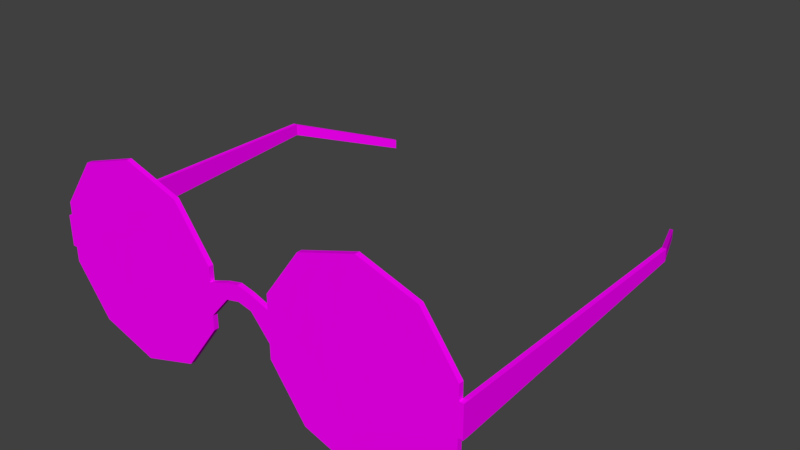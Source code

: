 # Source: sunGlasses.blend  (saved by Blender 2.79.0; exported with 4.5.12 LTS)
import bpy
from mathutils import Matrix  # noqa: F401  (used for matrix-valued properties, if any)

bpy.ops.wm.read_factory_settings(use_empty=True)
scene = bpy.context.scene
scene.name = 'Scene'

# ---- collections
col_collection_1 = bpy.data.collections.new('Collection 1'); scene.collection.children.link(col_collection_1)

# ---- images (referenced by path relative to the original .blend; pixels are not part of the script)
import os
ASSET_DIR = os.environ.get("B2B_ASSET_DIR", "")  # directory of the original .blend (textures are referenced by path, not embedded)
HERE = os.path.dirname(os.path.abspath(__file__))  # packed textures are extracted next to this script under _unpacked/

def load_image(name, relpath, width, height, colorspace="sRGB"):
    """Load a texture the original file referenced (path relative to the .blend, or extracted next to this script)."""
    p = next((c for c in (os.path.join(HERE, relpath), os.path.join(ASSET_DIR, relpath)) if relpath and os.path.exists(c)), "")
    if p:
        img = bpy.data.images.load(p, check_existing=True)
        img.name = name
    else:  # same state as the original file: an image datablock whose file is absent (Cycles renders it pink)
        img = bpy.data.images.new(name, width, height)
        img.source = "FILE"
        img.filepath = "//" + (relpath or name)
    img.colorspace_settings.name = colorspace
    return img
img_sunglasses = load_image('sunglasses', 'sunglasses.png', 1024, 1024, 'sRGB')

# ---- materials (node trees are filled in below, after node groups)
mat_sunglasses = bpy.data.materials.new('sunGlasses')
mat_sunglasses.alpha_threshold = 0.0
mat_sunglasses.roughness = 0.5
mat_glasses = bpy.data.materials.new('glasses')
mat_glasses.alpha_threshold = 0.0
mat_glasses.roughness = 0.5

# ---- material node trees
mat_sunglasses.use_nodes = True; mat_sunglasses.node_tree.nodes.clear()
_N = mat_sunglasses.node_tree.nodes; _L = mat_sunglasses.node_tree.links
n0 = _N.new('ShaderNodeOutputMaterial'); n0.name = 'Material Output'; n0.location = (300, 300)
n1 = _N.new('ShaderNodeBsdfDiffuse'); n1.name = 'Diffuse BSDF'; n1.location = (10, 300)
n2 = _N.new('ShaderNodeTexImage'); n2.name = 'Image Texture'; n2.location = (-180, 300)
n2.width = 140
n2.image = img_sunglasses
_L.new(n1.outputs[0], n0.inputs[0])
_L.new(n2.outputs[0], n1.inputs[0])
n0.is_active_output = True
mat_glasses.use_nodes = True; mat_glasses.node_tree.nodes.clear()
_N = mat_glasses.node_tree.nodes; _L = mat_glasses.node_tree.links
n0 = _N.new('ShaderNodeOutputMaterial'); n0.name = 'Material Output'; n0.location = (300, 300)
n1 = _N.new('ShaderNodeBsdfDiffuse'); n1.name = 'Diffuse BSDF'; n1.location = (10, 300)
n2 = _N.new('ShaderNodeTexImage'); n2.name = 'Image Texture'; n2.location = (-180, 300)
n2.width = 140
n2.image = img_sunglasses
_L.new(n1.outputs[0], n0.inputs[0])
_L.new(n2.outputs[0], n1.inputs[0])
n0.is_active_output = True

# ---- world
world_world = bpy.data.worlds.new('World'); scene.world = world_world
world_world.color = (0.05088, 0.05088, 0.05088)
world_world.use_sun_shadow = False
world_world.sun_shadow_jitter_overblur = 0.0
world_world.cycles.sampling_method = 'MANUAL'

# ---- meshes
me_circle_001 = bpy.data.meshes.new('Circle.001')
me_circle_001.from_pydata([(-1.292, 0.9272, 0.0), (-1.837, 0.7502, 0.0), (-2.173, 0.2865, 9.606e-16), (-2.173, -0.2865, 9.358e-18), (-1.837, -0.7502, 0.0), (-1.292, -0.9272, 0.0), (-0.7466, -0.7502, 0.0), (-0.4097, -0.2865, -9.358e-18), (-0.4097, 0.2865, 5.989e-17), (-0.7466, 0.7502, 0.0), (-2.173, -0.1599, 2.488e-09), (-2.173, 0.1599, -2.488e-09), (-0.4097, 0.1599, -2.488e-09), (-0.4097, -0.1599, 2.488e-09), (-1.837, 0.7502, -0.04933), (-1.292, 0.9272, -0.04933), (-2.173, 0.2865, -0.04933), (-2.243, 0.1599, -0.04933), (-1.837, -0.7502, -0.04933), (-2.173, -0.2865, -0.04933), (-1.292, -0.9272, -0.04933), (-0.7466, -0.7502, -0.04933), (-0.4097, -0.2865, -0.04933), (-0.4097, -0.1599, -0.04933), (-0.7466, 0.7502, -0.04933), (-0.4097, 0.2865, -0.04933), (-2.243, -0.1599, -0.04933), (-0.4097, 0.1599, -0.04933), (0.0, 0.2621, 2.728e-08), (0.0, 0.1029, 2.541e-08), (0.0, 0.1029, -0.04933), (0.0, 0.2621, -0.04933), (-2.289, -0.1599, 2.488e-09), (-2.289, 0.1599, -2.488e-09), (-2.289, 0.1599, -0.04933), (-2.289, -0.1599, -0.04933), (-2.243, 0.1599, -2.954), (-2.243, 0.0347, -2.954), (-2.289, 0.1599, -2.954), (-2.289, 0.0347, -2.954), (-1.77, -0.2692, -4.104), (-1.77, -0.3736, -4.104), (-1.808, -0.2692, -4.104), (-1.808, -0.3736, -4.104), (-0.1426, 0.2291, -0.04933), (-0.1426, 0.06994, -0.04933), (-0.1426, 0.06994, 2.686e-08), (-0.1426, 0.2291, 2.872e-08), (-1.879, 0.809, 0.0), (-1.292, 1.0, 0.0), (-2.243, 0.309, 0.0), (-2.243, 0.1599, -2.488e-09), (-1.879, -0.809, 0.0), (-2.243, -0.309, 0.0), (-1.292, -1.0, 0.0), (-0.7038, -0.809, 0.0), (-0.3405, -0.309, 0.0), (-0.3405, -0.1599, 2.488e-09), (-0.7038, 0.809, 0.0), (-0.3405, 0.309, 0.0), (-2.243, -0.1599, 2.488e-09), (-0.3405, 0.1599, -2.488e-09), (-1.879, 0.809, -0.04933), (-1.292, 1.0, -0.04933), (-2.243, 0.309, -0.04933), (-1.879, -0.809, -0.04933), (-2.243, -0.309, -0.04933), (-1.292, -1.0, -0.04933), (-0.7038, -0.809, -0.04933), (-0.3405, -0.309, -0.04933), (-0.3405, -0.1599, -0.04933), (-0.7038, 0.809, -0.04933), (-0.3405, 0.309, -0.04933), (-0.3405, 0.1599, -0.04933), (-2.173, 0.1599, -0.04933), (-2.173, -0.1599, -0.04933), (1.292, 0.9272, 0.0), (1.837, 0.7502, 0.0), (2.173, 0.2865, 9.606e-16), (2.173, -0.2865, 9.358e-18), (1.837, -0.7502, 0.0), (1.292, -0.9272, 0.0), (0.7466, -0.7502, 0.0), (0.4097, -0.2865, -9.358e-18), (0.4097, 0.2865, 5.989e-17), (0.7466, 0.7502, 0.0), (2.173, -0.1599, 2.488e-09), (2.173, 0.1599, -2.488e-09), (0.4097, 0.1599, -2.488e-09), (0.4097, -0.1599, 2.488e-09), (1.837, 0.7502, -0.04933), (1.292, 0.9272, -0.04933), (2.173, 0.2865, -0.04933), (2.243, 0.1599, -0.04933), (1.837, -0.7502, -0.04933), (2.173, -0.2865, -0.04933), (1.292, -0.9272, -0.04933), (0.7466, -0.7502, -0.04933), (0.4097, -0.2865, -0.04933), (0.4097, -0.1599, -0.04933), (0.7466, 0.7502, -0.04933), (0.4097, 0.2865, -0.04933), (2.243, -0.1599, -0.04933), (0.4097, 0.1599, -0.04933), (2.289, -0.1599, 2.488e-09), (2.289, 0.1599, -2.488e-09), (2.289, 0.1599, -0.04933), (2.289, -0.1599, -0.04933), (2.243, 0.1599, -2.954), (2.243, 0.0347, -2.954), (2.289, 0.1599, -2.954), (2.289, 0.0347, -2.954), (1.77, -0.2692, -4.104), (1.77, -0.3736, -4.104), (1.808, -0.2692, -4.104), (1.808, -0.3736, -4.104), (0.1426, 0.2291, -0.04933), (0.1426, 0.06994, -0.04933), (0.1426, 0.06994, 2.686e-08), (0.1426, 0.2291, 2.872e-08), (1.879, 0.809, 0.0), (1.292, 1.0, 0.0), (2.243, 0.309, 0.0), (2.243, 0.1599, -2.488e-09), (1.879, -0.809, 0.0), (2.243, -0.309, 0.0), (1.292, -1.0, 0.0), (0.7038, -0.809, 0.0), (0.3405, -0.309, 0.0), (0.3405, -0.1599, 2.488e-09), (0.7038, 0.809, 0.0), (0.3405, 0.309, 0.0), (2.243, -0.1599, 2.488e-09), (0.3405, 0.1599, -2.488e-09), (1.879, 0.809, -0.04933), (1.292, 1.0, -0.04933), (2.243, 0.309, -0.04933), (1.879, -0.809, -0.04933), (2.243, -0.309, -0.04933), (1.292, -1.0, -0.04933), (0.7038, -0.809, -0.04933), (0.3405, -0.309, -0.04933), (0.3405, -0.1599, -0.04933), (0.7038, 0.809, -0.04933), (0.3405, 0.309, -0.04933), (0.3405, 0.1599, -0.04933), (2.173, 0.1599, -0.04933), (2.173, -0.1599, -0.04933)], [], [(2, 8, 9, 1), (0, 1, 9), (11, 12, 8, 2), (4, 6, 7, 3), (5, 6, 4), (3, 7, 13, 10), (10, 13, 12, 11), (16, 14, 24, 25), (15, 24, 14), (18, 19, 22, 21), (20, 18, 21), (44, 47, 28, 31), (45, 44, 31, 30), (48, 62, 64, 50), (61, 73, 72, 59), (58, 71, 63, 49), (53, 66, 65, 52), (52, 65, 67, 54), (54, 67, 68, 55), (55, 68, 69, 56), (56, 69, 70, 57), (49, 63, 62, 48), (59, 72, 71, 58), (26, 35, 39, 37), (51, 33, 32, 60), (51, 50, 64, 17), (17, 34, 33, 51), (32, 33, 34, 35), (35, 26, 60, 32), (23, 75, 74, 27), (23, 22, 19, 75), (16, 25, 27, 74), (60, 26, 66, 53), (26, 37, 36, 17), (34, 17, 36, 38), (34, 38, 39, 35), (38, 36, 40, 42), (38, 42, 43, 39), (37, 39, 43, 41), (37, 41, 40, 36), (73, 61, 47, 44), (61, 57, 46, 47), (47, 46, 29, 28), (46, 45, 30, 29), (70, 73, 44, 45), (57, 70, 45, 46), (1, 0, 49, 48), (2, 1, 48, 50), (11, 2, 50, 51), (4, 3, 53, 52), (5, 4, 52, 54), (6, 5, 54, 55), (7, 6, 55, 56), (13, 7, 56, 57), (9, 8, 59, 58), (0, 9, 58, 49), (3, 10, 60, 53), (10, 11, 51, 60), (8, 12, 61, 59), (12, 13, 57, 61), (15, 14, 62, 63), (14, 16, 64, 62), (19, 18, 65, 66), (18, 20, 67, 65), (20, 21, 68, 67), (21, 22, 69, 68), (22, 23, 70, 69), (25, 24, 71, 72), (24, 15, 63, 71), (27, 25, 72, 73), (23, 27, 73, 70), (16, 74, 17, 64), (74, 75, 26, 17), (75, 19, 66, 26), (78, 77, 85, 84), (76, 85, 77), (87, 78, 84, 88), (80, 79, 83, 82), (81, 80, 82), (79, 86, 89, 83), (86, 87, 88, 89), (92, 101, 100, 90), (91, 90, 100), (94, 97, 98, 95), (96, 97, 94), (116, 31, 28, 119), (117, 30, 31, 116), (120, 122, 136, 134), (133, 131, 144, 145), (130, 121, 135, 143), (125, 124, 137, 138), (124, 126, 139, 137), (126, 127, 140, 139), (127, 128, 141, 140), (128, 129, 142, 141), (121, 120, 134, 135), (131, 130, 143, 144), (102, 109, 111, 107), (123, 132, 104, 105), (123, 93, 136, 122), (93, 123, 105, 106), (104, 107, 106, 105), (107, 104, 132, 102), (99, 103, 146, 147), (99, 147, 95, 98), (92, 146, 103, 101), (132, 125, 138, 102), (102, 93, 108, 109), (106, 110, 108, 93), (106, 107, 111, 110), (110, 114, 112, 108), (110, 111, 115, 114), (109, 113, 115, 111), (109, 108, 112, 113), (145, 116, 119, 133), (133, 119, 118, 129), (119, 28, 29, 118), (118, 29, 30, 117), (142, 117, 116, 145), (129, 118, 117, 142), (77, 120, 121, 76), (78, 122, 120, 77), (87, 123, 122, 78), (80, 124, 125, 79), (81, 126, 124, 80), (82, 127, 126, 81), (83, 128, 127, 82), (89, 129, 128, 83), (85, 130, 131, 84), (76, 121, 130, 85), (79, 125, 132, 86), (86, 132, 123, 87), (84, 131, 133, 88), (88, 133, 129, 89), (91, 135, 134, 90), (90, 134, 136, 92), (95, 138, 137, 94), (94, 137, 139, 96), (96, 139, 140, 97), (97, 140, 141, 98), (98, 141, 142, 99), (101, 144, 143, 100), (100, 143, 135, 91), (103, 145, 144, 101), (99, 142, 145, 103), (92, 136, 93, 146), (146, 93, 102, 147), (147, 102, 138, 95), (113, 112, 114, 115), (41, 43, 42, 40)])
me_circle_001.polygons.foreach_set('material_index', [1, 1, 1, 1, 1, 1, 1, 1, 1, 1, 1, 0, 0, 0, 0, 0, 0, 0, 0, 0, 0, 0, 0, 0, 0, 0, 0, 0, 0, 1, 1, 1, 0, 0, 0, 0, 0, 0, 0, 0, 0, 0, 0, 0, 0, 0, 0, 0, 0, 0, 0, 0, 0, 0, 0, 0, 0, 0, 0, 0, 0, 0, 0, 0, 0, 0, 0, 0, 0, 0, 0, 0, 0, 0, 1, 1, 1, 1, 1, 1, 1, 1, 1, 1, 1, 0, 0, 0, 0, 0, 0, 0, 0, 0, 0, 0, 0, 0, 0, 0, 0, 0, 0, 1, 1, 1, 0, 0, 0, 0, 0, 0, 0, 0, 0, 0, 0, 0, 0, 0, 0, 0, 0, 0, 0, 0, 0, 0, 0, 0, 0, 0, 0, 0, 0, 0, 0, 0, 0, 0, 0, 0, 0, 0, 0, 0, 0, 0, 0, 0])
_uv = me_circle_001.uv_layers.new(name='UVMap')
_uv.uv.foreach_set('vector', [0.6643, 0.9875, 0.6644, 0.7221, 0.7341, 0.7728, 0.7341, 0.9368, 0.7607, 0.8548, 0.7341, 0.9368, 0.7341, 0.7728, 0.6452, 0.9875, 0.6453, 0.7221, 0.6644, 0.7221, 0.6643, 0.9875, 0.5083, 0.9368, 0.5083, 0.7727, 0.5781, 0.722, 0.578, 0.9875, 0.4816, 0.8547, 0.5083, 0.7727, 0.5083, 0.9368, 0.578, 0.9875, 0.5781, 0.722, 0.5972, 0.7221, 0.5971, 0.9875, 0.5971, 0.9875, 0.5972, 0.7221, 0.6453, 0.7221, 0.6452, 0.9875, 0.667, 0.3866, 0.7133, 0.4017, 0.742, 0.4899, 0.7133, 0.5294, 0.742, 0.4412, 0.742, 0.4899, 0.7133, 0.4017, 0.5919, 0.4412, 0.6206, 0.4017, 0.667, 0.5445, 0.6206, 0.5294, 0.5919, 0.4899, 0.5919, 0.4412, 0.6206, 0.5294, 0.4766, 0.04348, 0.4766, 0.03559, 0.5, 0.03559, 0.5, 0.04348, 0.8745, 0.7539, 0.8583, 0.7539, 0.855, 0.7395, 0.8711, 0.7395, 0.1227, 0.03559, 0.1227, 0.04348, 0.02385, 0.04348, 0.02385, 0.03559, 0.4431, 0.03559, 0.4431, 0.04348, 0.4192, 0.04348, 0.4192, 0.03559, 0.3204, 0.03559, 0.3204, 0.04348, 0.2215, 0.04348, 0.2215, 0.03559, 0.02316, 0.01495, 0.02316, 0.00729, 0.1191, 0.00729, 0.1191, 0.01495, 0.1191, 0.01495, 0.1191, 0.00729, 0.2151, 0.00729, 0.2151, 0.01495, 0.2151, 0.01495, 0.2151, 0.00729, 0.3111, 0.00729, 0.3111, 0.01495, 0.3111, 0.01495, 0.3111, 0.00729, 0.407, 0.007289, 0.407, 0.01495, 0.407, 0.01495, 0.407, 0.007289, 0.4302, 0.007289, 0.4302, 0.01495, 0.2215, 0.03559, 0.2215, 0.04348, 0.1227, 0.04348, 0.1227, 0.03559, 0.4192, 0.03559, 0.4192, 0.04348, 0.3204, 0.04348, 0.3204, 0.03559, 0.03378, 0.9073, 0.01916, 0.9073, 0.01914, 0.07001, 0.03375, 0.07004, 0.4837, 0.3099, 0.4802, 0.3099, 0.4802, 0.2859, 0.4837, 0.2859, 8.883e-06, 0.03559, 0.02385, 0.03559, 0.02385, 0.04348, 8.883e-06, 0.04348, 0.03385, 0.9064, 0.04844, 0.9064, 0.04842, 0.9221, 0.03382, 0.922, 0.9793, 0.4006, 0.944, 0.4006, 0.944, 0.3952, 0.9793, 0.3952, 0.01916, 0.9073, 0.03378, 0.9073, 0.03375, 0.923, 0.01914, 0.923, 0.6772, 0.5411, 0.6308, 0.3984, 0.6567, 0.39, 0.7031, 0.5327, 0.6772, 0.5411, 0.667, 0.5445, 0.6206, 0.4017, 0.6308, 0.3984, 0.667, 0.3866, 0.7133, 0.5294, 0.7031, 0.5327, 0.6567, 0.39, 8.753e-06, 0.01495, 8.753e-06, 0.00729, 0.02316, 0.00729, 0.02316, 0.01495, 0.8368, 0.4007, 0.8581, 0.08167, 0.8719, 0.08167, 0.8719, 0.4007, 0.04844, 0.9064, 0.03385, 0.9064, 0.03382, 0.07001, 0.04842, 0.07004, 0.944, 0.3952, 0.944, 0.07458, 0.9578, 0.07458, 0.9793, 0.3952, 0.3251, 0.6474, 0.3094, 0.6406, 0.3293, 0.1533, 0.3424, 0.1589, 0.3251, 0.6474, 0.3424, 0.1589, 0.3794, 0.1476, 0.3695, 0.6339, 0.3855, 0.6279, 0.3695, 0.6339, 0.3794, 0.1476, 0.3927, 0.1427, 0.3855, 0.6279, 0.3927, 0.1427, 0.4294, 0.1553, 0.4294, 0.6431, 0.4431, 0.04348, 0.4431, 0.03559, 0.4766, 0.03559, 0.4766, 0.04348, 0.6263, 0.3099, 0.6263, 0.2859, 0.6411, 0.3031, 0.6411, 0.3151, 0.6411, 0.3151, 0.6411, 0.3031, 0.6518, 0.3056, 0.6518, 0.3175, 0.4773, 0.01495, 0.4773, 0.007289, 0.5, 0.007289, 0.5, 0.01495, 0.8978, 0.774, 0.8653, 0.774, 0.8583, 0.7539, 0.8745, 0.7539, 0.4302, 0.01495, 0.4302, 0.007289, 0.4773, 0.007289, 0.4773, 0.01495, 0.5141, 0.3541, 0.555, 0.3674, 0.555, 0.3729, 0.5109, 0.3585, 0.4888, 0.3194, 0.5141, 0.3541, 0.5109, 0.3585, 0.4837, 0.3211, 0.4888, 0.3099, 0.4888, 0.3194, 0.4837, 0.3211, 0.4837, 0.3099, 0.5141, 0.2417, 0.4888, 0.2764, 0.4837, 0.2747, 0.5109, 0.2372, 0.555, 0.2284, 0.5141, 0.2417, 0.5109, 0.2372, 0.555, 0.2229, 0.5958, 0.2417, 0.555, 0.2284, 0.555, 0.2229, 0.599, 0.2372, 0.6211, 0.2764, 0.5958, 0.2417, 0.599, 0.2372, 0.6263, 0.2747, 0.6211, 0.2859, 0.6211, 0.2764, 0.6263, 0.2747, 0.6263, 0.2859, 0.5958, 0.3541, 0.6211, 0.3194, 0.6263, 0.3211, 0.599, 0.3585, 0.555, 0.3674, 0.5958, 0.3541, 0.599, 0.3585, 0.555, 0.3729, 0.4888, 0.2764, 0.4888, 0.2859, 0.4837, 0.2859, 0.4837, 0.2747, 0.4888, 0.2859, 0.4888, 0.3099, 0.4837, 0.3099, 0.4837, 0.2859, 0.6211, 0.3194, 0.6211, 0.3099, 0.6263, 0.3099, 0.6263, 0.3211, 0.6211, 0.3099, 0.6211, 0.2859, 0.6263, 0.2859, 0.6263, 0.3099, 0.7876, 0.8704, 0.8055, 0.9256, 0.7996, 0.9299, 0.7802, 0.8704, 0.8055, 0.9256, 0.8525, 0.9598, 0.8502, 0.9668, 0.7996, 0.9299, 0.9106, 0.9598, 0.9576, 0.9256, 0.9636, 0.9299, 0.9129, 0.9668, 0.9576, 0.9256, 0.9755, 0.8704, 0.9829, 0.8704, 0.9636, 0.9299, 0.9755, 0.8704, 0.9576, 0.8151, 0.9636, 0.8108, 0.9829, 0.8704, 0.9576, 0.8151, 0.9106, 0.781, 0.9129, 0.774, 0.9636, 0.8108, 0.9106, 0.781, 0.8978, 0.781, 0.8978, 0.774, 0.9129, 0.774, 0.8525, 0.781, 0.8055, 0.8151, 0.7996, 0.8108, 0.8502, 0.774, 0.8055, 0.8151, 0.7876, 0.8704, 0.7802, 0.8704, 0.7996, 0.8108, 0.8653, 0.781, 0.8525, 0.781, 0.8502, 0.774, 0.8653, 0.774, 0.8978, 0.781, 0.8653, 0.781, 0.8653, 0.774, 0.8978, 0.774, 0.8525, 0.9598, 0.8653, 0.9598, 0.8653, 0.9668, 0.8502, 0.9668, 0.8653, 0.9598, 0.8978, 0.9598, 0.8978, 0.9668, 0.8653, 0.9668, 0.8978, 0.9598, 0.9106, 0.9598, 0.9129, 0.9668, 0.8978, 0.9668, 0.2692, 0.7104, 0.3547, 0.7104, 0.4503, 0.842, 0.4239, 0.9233, 0.4239, 0.7607, 0.4503, 0.842, 0.3547, 0.7104, 0.254, 0.7215, 0.2692, 0.7104, 0.4239, 0.9233, 0.4086, 0.9344, 0.1737, 0.842, 0.2001, 0.7607, 0.3547, 0.9736, 0.2692, 0.9736, 0.2001, 0.9233, 0.1737, 0.842, 0.2692, 0.9736, 0.2001, 0.7607, 0.2154, 0.7496, 0.37, 0.9625, 0.3547, 0.9736, 0.2154, 0.7496, 0.254, 0.7215, 0.4086, 0.9344, 0.37, 0.9625, 0.7152, 0.6952, 0.6688, 0.5524, 0.7152, 0.5675, 0.7438, 0.6557, 0.7438, 0.607, 0.7438, 0.6557, 0.7152, 0.5675, 0.6224, 0.6952, 0.5937, 0.607, 0.6224, 0.5675, 0.6688, 0.7103, 0.5937, 0.6557, 0.5937, 0.607, 0.6224, 0.6952, 0.5234, 0.04348, 0.5, 0.04348, 0.5, 0.03559, 0.5234, 0.03559, 0.8745, 0.725, 0.8711, 0.7395, 0.855, 0.7395, 0.8583, 0.725, 0.8773, 0.03559, 0.9761, 0.03559, 0.9761, 0.04348, 0.8773, 0.04348, 0.5569, 0.03559, 0.5808, 0.03559, 0.5808, 0.04348, 0.5569, 0.04348, 0.6796, 0.03559, 0.7785, 0.03559, 0.7785, 0.04348, 0.6796, 0.04348, 0.9768, 0.01495, 0.8809, 0.01495, 0.8809, 0.007289, 0.9768, 0.007289, 0.8809, 0.01495, 0.7849, 0.01495, 0.7849, 0.007289, 0.8809, 0.007289, 0.7849, 0.01495, 0.6889, 0.01495, 0.6889, 0.007289, 0.7849, 0.007289, 0.6889, 0.01495, 0.593, 0.01495, 0.593, 0.007289, 0.6889, 0.007289, 0.593, 0.01495, 0.5698, 0.01495, 0.5698, 0.007289, 0.593, 0.007289, 0.7785, 0.03559, 0.8773, 0.03559, 0.8773, 0.04348, 0.7785, 0.04348, 0.5808, 0.03559, 0.6796, 0.03559, 0.6796, 0.04348, 0.5808, 0.04348, 0.07359, 0.9051, 0.07362, 0.06777, 0.08823, 0.06775, 0.08821, 0.905, 0.8199, 0.3099, 0.8199, 0.2859, 0.8234, 0.2859, 0.8234, 0.3099, 1.0, 0.03559, 1.0, 0.04348, 0.9761, 0.04348, 0.9761, 0.03559, 0.1029, 0.9041, 0.1029, 0.9198, 0.0883, 0.9198, 0.08828, 0.9041, 0.9786, 0.4, 0.9786, 0.3945, 0.9433, 0.3945, 0.9433, 0.4, 0.08821, 0.905, 0.08823, 0.9207, 0.07362, 0.9207, 0.07359, 0.9051, 0.6326, 0.5642, 0.6585, 0.5558, 0.7049, 0.6985, 0.679, 0.7069, 0.6326, 0.5642, 0.679, 0.7069, 0.6688, 0.7103, 0.6224, 0.5675, 0.7152, 0.6952, 0.7049, 0.6985, 0.6585, 0.5558, 0.6688, 0.5524, 1.0, 0.01495, 0.9768, 0.01495, 0.9768, 0.007289, 1.0, 0.007289, 0.9071, 0.4007, 0.872, 0.4007, 0.872, 0.08167, 0.8858, 0.08167, 0.08828, 0.9041, 0.0883, 0.06777, 0.1029, 0.06775, 0.1029, 0.9041, 0.9433, 0.3945, 0.9786, 0.3945, 0.9572, 0.07391, 0.9433, 0.07391, 0.1625, 0.6473, 0.1599, 0.1607, 0.1467, 0.1556, 0.1467, 0.6412, 0.1625, 0.6473, 0.2061, 0.632, 0.1963, 0.148, 0.1599, 0.1607, 0.2218, 0.6254, 0.2093, 0.1425, 0.1963, 0.148, 0.2061, 0.632, 0.2218, 0.6254, 0.2661, 0.6387, 0.2463, 0.1536, 0.2093, 0.1425, 0.5569, 0.04348, 0.5234, 0.04348, 0.5234, 0.03559, 0.5569, 0.03559, 0.6773, 0.3099, 0.6625, 0.3151, 0.6625, 0.3031, 0.6773, 0.2859, 0.6625, 0.3151, 0.6518, 0.3175, 0.6518, 0.3056, 0.6625, 0.3031, 0.5227, 0.01495, 0.5, 0.01495, 0.5, 0.007289, 0.5227, 0.007289, 0.8978, 0.705, 0.8745, 0.725, 0.8583, 0.725, 0.8653, 0.705, 0.5698, 0.01495, 0.5227, 0.01495, 0.5227, 0.007289, 0.5698, 0.007289, 0.7895, 0.3541, 0.7927, 0.3585, 0.7486, 0.3729, 0.7486, 0.3674, 0.8147, 0.3194, 0.8199, 0.3211, 0.7927, 0.3585, 0.7895, 0.3541, 0.8147, 0.3099, 0.8199, 0.3099, 0.8199, 0.3211, 0.8147, 0.3194, 0.7895, 0.2417, 0.7927, 0.2372, 0.8199, 0.2747, 0.8147, 0.2764, 0.7486, 0.2284, 0.7486, 0.2229, 0.7927, 0.2372, 0.7895, 0.2417, 0.7078, 0.2417, 0.7046, 0.2372, 0.7486, 0.2229, 0.7486, 0.2284, 0.6825, 0.2764, 0.6773, 0.2747, 0.7046, 0.2372, 0.7078, 0.2417, 0.6825, 0.2859, 0.6773, 0.2859, 0.6773, 0.2747, 0.6825, 0.2764, 0.7078, 0.3541, 0.7046, 0.3585, 0.6773, 0.3211, 0.6825, 0.3194, 0.7486, 0.3674, 0.7486, 0.3729, 0.7046, 0.3585, 0.7078, 0.3541, 0.8147, 0.2764, 0.8199, 0.2747, 0.8199, 0.2859, 0.8147, 0.2859, 0.8147, 0.2859, 0.8199, 0.2859, 0.8199, 0.3099, 0.8147, 0.3099, 0.6825, 0.3194, 0.6773, 0.3211, 0.6773, 0.3099, 0.6825, 0.3099, 0.6825, 0.3099, 0.6773, 0.3099, 0.6773, 0.2859, 0.6825, 0.2859, 0.7876, 0.6086, 0.7802, 0.6086, 0.7996, 0.549, 0.8055, 0.5533, 0.8055, 0.5533, 0.7996, 0.549, 0.8502, 0.5122, 0.8525, 0.5192, 0.9106, 0.5192, 0.9129, 0.5122, 0.9636, 0.549, 0.9576, 0.5533, 0.9576, 0.5533, 0.9636, 0.549, 0.9829, 0.6086, 0.9755, 0.6086, 0.9755, 0.6086, 0.9829, 0.6086, 0.9636, 0.6681, 0.9576, 0.6638, 0.9576, 0.6638, 0.9636, 0.6681, 0.9129, 0.705, 0.9106, 0.6979, 0.9106, 0.6979, 0.9129, 0.705, 0.8978, 0.705, 0.8978, 0.6979, 0.8525, 0.6979, 0.8502, 0.705, 0.7996, 0.6681, 0.8055, 0.6638, 0.8055, 0.6638, 0.7996, 0.6681, 0.7802, 0.6086, 0.7876, 0.6086, 0.8653, 0.6979, 0.8653, 0.705, 0.8502, 0.705, 0.8525, 0.6979, 0.8978, 0.6979, 0.8978, 0.705, 0.8653, 0.705, 0.8653, 0.6979, 0.8525, 0.5192, 0.8502, 0.5122, 0.8653, 0.5122, 0.8653, 0.5192, 0.8653, 0.5192, 0.8653, 0.5122, 0.8978, 0.5122, 0.8978, 0.5192, 0.8978, 0.5192, 0.8978, 0.5122, 0.9129, 0.5122, 0.9106, 0.5192, 0.6273, 0.3402, 0.672, 0.3402, 0.672, 0.3494, 0.6273, 0.3494, 0.6273, 0.3494, 0.6273, 0.3402, 0.672, 0.3402, 0.672, 0.3494])
me_circle_001.materials.append(mat_sunglasses)
me_circle_001.materials.append(mat_glasses)
me_circle_001.use_remesh_preserve_volume = False
me_circle_001.use_remesh_preserve_attributes = False
me_circle_001.use_mirror_vertex_groups = False
me_circle_001.use_paint_bone_selection = False
me_circle_001.use_paint_mask = True
me_circle_001.update()

# ---- objects
ob_circle = bpy.data.objects.new('Circle', me_circle_001)

# ---- transforms, parenting, visibility, modifiers, constraints
ob_circle.location = (0.0, 0.0, 0.0)
ob_circle.rotation_euler = (1.571, -0.0, 0.0)
ob_circle.lineart.crease_threshold = 0.0

# ---- collection membership
col_collection_1.objects.link(ob_circle)

# ---- scene / render settings (as saved in the file)
scene.frame_start = 1; scene.frame_end = 250; scene.frame_set(1)
scene.render.engine = 'CYCLES'
scene.render.resolution_percentage = 50
scene.render.dither_intensity = 0.0
scene.cycles.use_denoising = False
scene.cycles.samples = 128
scene.cycles.sampling_pattern = 'TABULATED_SOBOL'
scene.cycles.use_adaptive_sampling = False
scene.cycles.use_light_tree = False
scene.cycles.blur_glossy = 0.0
scene.cycles.sample_clamp_indirect = 0.0
scene.view_settings.view_transform = 'Standard'
bpy.context.view_layer.update()

# ---- added for rendering (the .blend has no active camera and no usable light): camera, sun
cam_auto = bpy.data.cameras.new('AutoCamera')
cam_auto.lens = 50.0
cam_auto.sensor_width = 36.0
cam_auto.clip_end = 1000.0
ob_auto_camera = bpy.data.objects.new('AutoCamera', cam_auto)
scene.collection.objects.link(ob_auto_camera)
ob_auto_camera.location = (5.98119, -5.12563, 4.78495)
ob_auto_camera.rotation_euler = (1.09748, -7.21219e-08, 0.694738)
scene.camera = ob_auto_camera
light_auto_sun = bpy.data.lights.new('AutoSun', 'SUN')
light_auto_sun.energy = 3.0
light_auto_sun.angle = 0.0523599
ob_auto_sun = bpy.data.objects.new('AutoSun', light_auto_sun)
scene.collection.objects.link(ob_auto_sun)
ob_auto_sun.rotation_euler = (0.872665, 0.174533, 0.523599)
bpy.context.view_layer.update()
